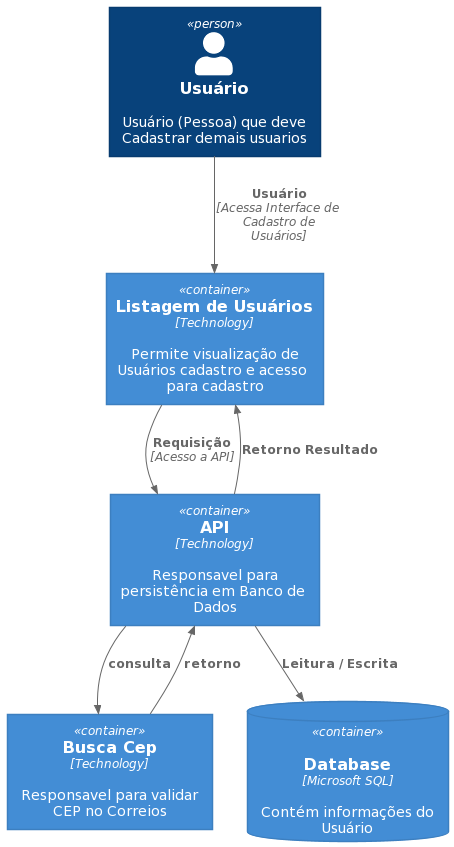

The diagram above was rendered by PlantUML. Its source (embedded in the PNG):
@startuml
!include https://raw.githubusercontent.com/plantuml-stdlib/C4-PlantUML/master/C4_Container.puml

Person(personAlias, "Usuário", "Usuário (Pessoa) que deve Cadastrar demais usuarios")
Container(containerListagem, "Listagem de Usuários", "Technology", "Permite visualização de Usuários cadastro e acesso para cadastro")
Container(containerApi, "API", "Technology", "Responsavel para persistência em Banco de Dados")
Container(containerCep, "Busca Cep", "Technology", "Responsavel para validar CEP no Correios")
ContainerDb(db, "Database", "Microsoft SQL", "Contém informações do Usuário", $sprite="msql_server")


Rel(personAlias, containerListagem, "Usuário", "Acessa Interface de Cadastro de Usuários")
Rel(containerListagem, containerApi, "Requisição", "Acesso a API")
Rel(containerApi, containerListagem, "Retorno Resultado", "")
Rel(containerApi, db, "Leitura / Escrita", "")
Rel(containerApi, containerCep, "consulta", "")
Rel(containerCep, containerApi, "retorno", "")
@enduml